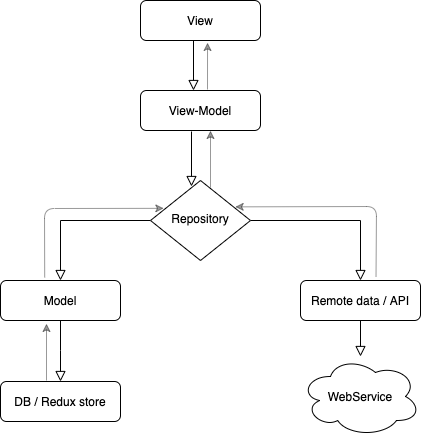

The diagram above was exported from draw.io. Its source (the exported page's mxGraphModel, read from the mxfile embedded in the PNG):
<mxGraphModel dx="786" dy="423" grid="1" gridSize="10" guides="1" tooltips="1" connect="1" arrows="1" fold="1" page="1" pageScale="1" pageWidth="827" pageHeight="1169" math="0" shadow="0">
  <root>
    <mxCell id="WIyWlLk6GJQsqaUBKTNV-0" />
    <mxCell id="WIyWlLk6GJQsqaUBKTNV-1" parent="WIyWlLk6GJQsqaUBKTNV-0" />
    <mxCell id="WIyWlLk6GJQsqaUBKTNV-2" value="" style="rounded=0;html=1;jettySize=auto;orthogonalLoop=1;fontSize=11;endArrow=block;endFill=0;endSize=8;strokeWidth=1;shadow=0;labelBackgroundColor=none;edgeStyle=orthogonalEdgeStyle;" parent="WIyWlLk6GJQsqaUBKTNV-1" edge="1">
      <mxGeometry relative="1" as="geometry">
        <mxPoint x="213" y="120" as="sourcePoint" />
        <mxPoint x="213" y="170" as="targetPoint" />
      </mxGeometry>
    </mxCell>
    <mxCell id="WIyWlLk6GJQsqaUBKTNV-3" value="View" style="rounded=1;whiteSpace=wrap;html=1;fontSize=12;glass=0;strokeWidth=1;shadow=0;" parent="WIyWlLk6GJQsqaUBKTNV-1" vertex="1">
      <mxGeometry x="160" y="80" width="120" height="40" as="geometry" />
    </mxCell>
    <mxCell id="WIyWlLk6GJQsqaUBKTNV-4" value="" style="rounded=0;html=1;jettySize=auto;orthogonalLoop=1;fontSize=11;endArrow=block;endFill=0;endSize=8;strokeWidth=1;shadow=0;labelBackgroundColor=none;edgeStyle=orthogonalEdgeStyle;entryX=0.41;entryY=0.075;entryDx=0;entryDy=0;entryPerimeter=0;" parent="WIyWlLk6GJQsqaUBKTNV-1" target="WIyWlLk6GJQsqaUBKTNV-10" edge="1">
      <mxGeometry y="20" relative="1" as="geometry">
        <mxPoint as="offset" />
        <mxPoint x="211" y="211" as="sourcePoint" />
      </mxGeometry>
    </mxCell>
    <mxCell id="WIyWlLk6GJQsqaUBKTNV-7" value="View-Model" style="rounded=1;whiteSpace=wrap;html=1;fontSize=12;glass=0;strokeWidth=1;shadow=0;" parent="WIyWlLk6GJQsqaUBKTNV-1" vertex="1">
      <mxGeometry x="160" y="170" width="120" height="40" as="geometry" />
    </mxCell>
    <mxCell id="WIyWlLk6GJQsqaUBKTNV-8" value="" style="rounded=0;html=1;jettySize=auto;orthogonalLoop=1;fontSize=11;endArrow=block;endFill=0;endSize=8;strokeWidth=1;shadow=0;labelBackgroundColor=none;edgeStyle=orthogonalEdgeStyle;" parent="WIyWlLk6GJQsqaUBKTNV-1" source="WIyWlLk6GJQsqaUBKTNV-10" target="WIyWlLk6GJQsqaUBKTNV-11" edge="1">
      <mxGeometry x="0.3333" y="20" relative="1" as="geometry">
        <mxPoint as="offset" />
      </mxGeometry>
    </mxCell>
    <mxCell id="WIyWlLk6GJQsqaUBKTNV-9" value="" style="edgeStyle=orthogonalEdgeStyle;rounded=0;html=1;jettySize=auto;orthogonalLoop=1;fontSize=11;endArrow=block;endFill=0;endSize=8;strokeWidth=1;shadow=0;labelBackgroundColor=none;" parent="WIyWlLk6GJQsqaUBKTNV-1" source="WIyWlLk6GJQsqaUBKTNV-10" target="WIyWlLk6GJQsqaUBKTNV-12" edge="1">
      <mxGeometry y="10" relative="1" as="geometry">
        <mxPoint as="offset" />
      </mxGeometry>
    </mxCell>
    <mxCell id="WIyWlLk6GJQsqaUBKTNV-10" value="Repository" style="rhombus;whiteSpace=wrap;html=1;shadow=0;fontFamily=Helvetica;fontSize=12;align=center;strokeWidth=1;spacing=6;spacingTop=-4;" parent="WIyWlLk6GJQsqaUBKTNV-1" vertex="1">
      <mxGeometry x="170" y="260" width="100" height="80" as="geometry" />
    </mxCell>
    <mxCell id="WIyWlLk6GJQsqaUBKTNV-11" value="Model" style="rounded=1;whiteSpace=wrap;html=1;fontSize=12;glass=0;strokeWidth=1;shadow=0;" parent="WIyWlLk6GJQsqaUBKTNV-1" vertex="1">
      <mxGeometry x="20" y="360" width="120" height="40" as="geometry" />
    </mxCell>
    <mxCell id="WIyWlLk6GJQsqaUBKTNV-12" value="Remote data / API" style="rounded=1;whiteSpace=wrap;html=1;fontSize=12;glass=0;strokeWidth=1;shadow=0;" parent="WIyWlLk6GJQsqaUBKTNV-1" vertex="1">
      <mxGeometry x="320" y="360" width="120" height="40" as="geometry" />
    </mxCell>
    <mxCell id="4oJk5HhN7z8vKWL4NzQ0-0" value="DB / Redux store" style="rounded=1;whiteSpace=wrap;html=1;fontSize=12;glass=0;strokeWidth=1;shadow=0;" parent="WIyWlLk6GJQsqaUBKTNV-1" vertex="1">
      <mxGeometry x="20" y="461" width="120" height="40" as="geometry" />
    </mxCell>
    <mxCell id="4oJk5HhN7z8vKWL4NzQ0-2" value="" style="rounded=0;html=1;jettySize=auto;orthogonalLoop=1;fontSize=11;endArrow=block;endFill=0;endSize=8;strokeWidth=1;shadow=0;labelBackgroundColor=none;edgeStyle=orthogonalEdgeStyle;exitX=0.5;exitY=1;exitDx=0;exitDy=0;entryX=0.5;entryY=0;entryDx=0;entryDy=0;" parent="WIyWlLk6GJQsqaUBKTNV-1" source="WIyWlLk6GJQsqaUBKTNV-11" target="4oJk5HhN7z8vKWL4NzQ0-0" edge="1">
      <mxGeometry y="20" relative="1" as="geometry">
        <mxPoint as="offset" />
        <mxPoint x="160" y="430" as="sourcePoint" />
        <mxPoint x="230" y="270" as="targetPoint" />
        <Array as="points">
          <mxPoint x="80" y="430" />
          <mxPoint x="80" y="430" />
        </Array>
      </mxGeometry>
    </mxCell>
    <mxCell id="4oJk5HhN7z8vKWL4NzQ0-3" value="WebService" style="ellipse;shape=cloud;whiteSpace=wrap;html=1;" parent="WIyWlLk6GJQsqaUBKTNV-1" vertex="1">
      <mxGeometry x="320" y="436" width="120" height="80" as="geometry" />
    </mxCell>
    <mxCell id="4oJk5HhN7z8vKWL4NzQ0-4" value="" style="rounded=0;html=1;jettySize=auto;orthogonalLoop=1;fontSize=11;endArrow=block;endFill=0;endSize=8;strokeWidth=1;shadow=0;labelBackgroundColor=none;edgeStyle=orthogonalEdgeStyle;exitX=0.5;exitY=1;exitDx=0;exitDy=0;" parent="WIyWlLk6GJQsqaUBKTNV-1" source="WIyWlLk6GJQsqaUBKTNV-12" target="4oJk5HhN7z8vKWL4NzQ0-3" edge="1">
      <mxGeometry y="20" relative="1" as="geometry">
        <mxPoint as="offset" />
        <mxPoint x="230" y="220" as="sourcePoint" />
        <mxPoint x="230" y="270" as="targetPoint" />
      </mxGeometry>
    </mxCell>
    <mxCell id="4oJk5HhN7z8vKWL4NzQ0-5" value="" style="endArrow=classic;html=1;entryX=0.567;entryY=1;entryDx=0;entryDy=0;entryPerimeter=0;strokeColor=#000000;jumpStyle=gap;opacity=40;" parent="WIyWlLk6GJQsqaUBKTNV-1" edge="1">
      <mxGeometry width="50" height="50" relative="1" as="geometry">
        <mxPoint x="227" y="169" as="sourcePoint" />
        <mxPoint x="227.03999999999996" y="122" as="targetPoint" />
      </mxGeometry>
    </mxCell>
    <mxCell id="4oJk5HhN7z8vKWL4NzQ0-7" value="" style="endArrow=classic;html=1;strokeColor=#000000;jumpStyle=gap;opacity=40;entryX=0.65;entryY=1;entryDx=0;entryDy=0;entryPerimeter=0;" parent="WIyWlLk6GJQsqaUBKTNV-1" edge="1">
      <mxGeometry width="50" height="50" relative="1" as="geometry">
        <mxPoint x="230" y="267" as="sourcePoint" />
        <mxPoint x="230" y="210" as="targetPoint" />
      </mxGeometry>
    </mxCell>
    <mxCell id="4oJk5HhN7z8vKWL4NzQ0-10" value="" style="endArrow=classic;html=1;strokeColor=#000000;jumpStyle=gap;opacity=40;entryX=0.837;entryY=0.317;entryDx=0;entryDy=0;entryPerimeter=0;exitX=0.621;exitY=-0.117;exitDx=0;exitDy=0;exitPerimeter=0;" parent="WIyWlLk6GJQsqaUBKTNV-1" edge="1">
      <mxGeometry width="50" height="50" relative="1" as="geometry">
        <mxPoint x="395.52" y="356.31999999999994" as="sourcePoint" />
        <mxPoint x="254.70000000000005" y="286.36" as="targetPoint" />
        <Array as="points">
          <mxPoint x="396" y="286" />
        </Array>
      </mxGeometry>
    </mxCell>
    <mxCell id="4oJk5HhN7z8vKWL4NzQ0-11" value="" style="endArrow=classic;html=1;strokeColor=#000000;jumpStyle=gap;opacity=40;entryX=0.153;entryY=0.348;entryDx=0;entryDy=0;entryPerimeter=0;exitX=0.385;exitY=-0.075;exitDx=0;exitDy=0;exitPerimeter=0;" parent="WIyWlLk6GJQsqaUBKTNV-1" edge="1">
      <mxGeometry width="50" height="50" relative="1" as="geometry">
        <mxPoint x="64.19999999999999" y="356.9999999999999" as="sourcePoint" />
        <mxPoint x="183.30000000000007" y="287.84000000000003" as="targetPoint" />
        <Array as="points">
          <mxPoint x="64" y="288" />
        </Array>
      </mxGeometry>
    </mxCell>
    <mxCell id="4oJk5HhN7z8vKWL4NzQ0-12" value="" style="endArrow=classic;html=1;strokeColor=#000000;jumpStyle=gap;opacity=40;" parent="WIyWlLk6GJQsqaUBKTNV-1" edge="1">
      <mxGeometry width="50" height="50" relative="1" as="geometry">
        <mxPoint x="66" y="460" as="sourcePoint" />
        <mxPoint x="66" y="403" as="targetPoint" />
      </mxGeometry>
    </mxCell>
  </root>
</mxGraphModel>